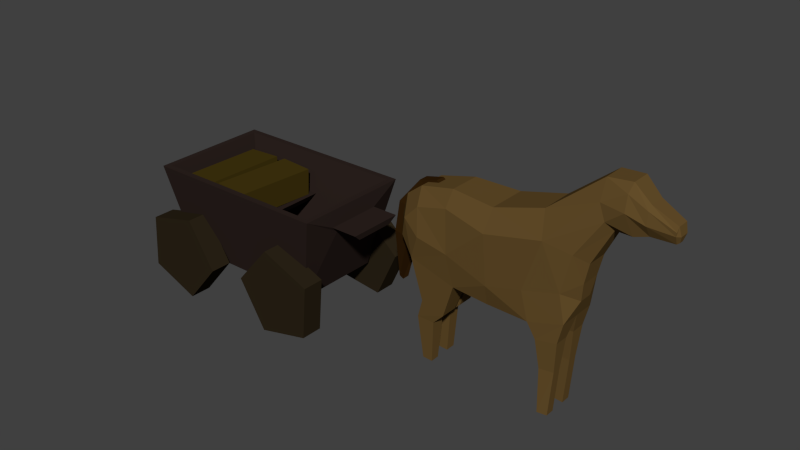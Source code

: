 # Source: AllModels.blend  (saved by Blender 2.76.0; exported with 4.5.12 LTS)
import bpy
from mathutils import Matrix  # noqa: F401  (used for matrix-valued properties, if any)

bpy.ops.wm.read_factory_settings(use_empty=True)
scene = bpy.context.scene
scene.name = 'Scene'

# ---- collections
col_collection_1 = bpy.data.collections.new('Collection 1'); scene.collection.children.link(col_collection_1)
col_collection_2 = bpy.data.collections.new('Collection 2'); scene.collection.children.link(col_collection_2)
col_collection_2.hide_render = True
col_collection_2.hide_viewport = True

# ---- materials (node trees are filled in below, after node groups)
mat_horse = bpy.data.materials.new('Horse')
mat_horse.alpha_threshold = 0.0
mat_horse.use_transparent_shadow = False
mat_horse.diffuse_color = (0.1282, 0.07532, 0.02314, 1.0)
mat_horse.roughness = 0.5
mat_horse_tail = bpy.data.materials.new('Horse tail')
mat_horse_tail.alpha_threshold = 0.0
mat_horse_tail.use_transparent_shadow = False
mat_horse_tail.diffuse_color = (0.0331, 0.01424, 0.002768, 1.0)
mat_horse_tail.roughness = 0.5
mat_wagon_wheels = bpy.data.materials.new('Wagon wheels')
mat_wagon_wheels.alpha_threshold = 0.0
mat_wagon_wheels.use_transparent_shadow = False
mat_wagon_wheels.diffuse_color = (0.02539, 0.01785, 0.008889, 1.0)
mat_wagon_wheels.roughness = 0.5
mat_wagon = bpy.data.materials.new('Wagon ')
mat_wagon.alpha_threshold = 0.0
mat_wagon.use_transparent_shadow = False
mat_wagon.diffuse_color = (0.02721, 0.01721, 0.0144, 1.0)
mat_wagon.roughness = 0.5
mat_wagon_crates = bpy.data.materials.new('Wagon Crates')
mat_wagon_crates.alpha_threshold = 0.0
mat_wagon_crates.use_transparent_shadow = False
mat_wagon_crates.diffuse_color = (0.0578, 0.03844, 0.005481, 1.0)
mat_wagon_crates.roughness = 0.5
mat_vuur1 = bpy.data.materials.new('Vuur1')
mat_vuur1.alpha_threshold = 0.0
mat_vuur1.use_transparent_shadow = False
mat_vuur1.diffuse_color = (0.9114, 0.7195, 0.1371, 1.0)
mat_vuur1.roughness = 0.5
mat_vuur2 = bpy.data.materials.new('Vuur2')
mat_vuur2.alpha_threshold = 0.0
mat_vuur2.use_transparent_shadow = False
mat_vuur2.diffuse_color = (0.8, 0.243, 0.05849, 1.0)
mat_vuur2.roughness = 0.5
mat_vuur3 = bpy.data.materials.new('Vuur3')
mat_vuur3.alpha_threshold = 0.0
mat_vuur3.use_transparent_shadow = False
mat_vuur3.diffuse_color = (0.05222, 0.03406, 0.01272, 1.0)
mat_vuur3.roughness = 0.5

# ---- material node trees

# ---- world
world_world = bpy.data.worlds.new('World'); scene.world = world_world
world_world.color = (0.05088, 0.05088, 0.05088)
world_world.use_sun_shadow = False
world_world.sun_shadow_jitter_overblur = 0.0
world_world.cycles.sampling_method = 'MANUAL'
world_world.cycles.sample_map_resolution = 256

# ---- meshes
me_cube = bpy.data.meshes.new('Cube')
me_cube.from_pydata([(-0.07185, -0.6237, -0.3196), (-0.2015, -0.5397, 0.5397), (-0.07185, 0.6237, -0.3196), (-0.2015, 0.5397, 0.5397), (0.8315, -0.6258, -0.5975), (0.7289, -0.6777, 0.4451), (0.8315, 0.6258, -0.5975), (0.7289, 0.6777, 0.4451), (-0.2015, -0.3392, 0.8672), (-0.2015, 0.3392, 0.8672), (0.7289, -0.426, 0.8729), (0.7289, 0.426, 0.8729), (0.07611, -0.529, -0.9944), (0.07611, 0.4932, -0.9969), (0.818, -0.4949, -1.045), (0.818, 0.4949, -1.045), (-0.7497, -0.6237, -0.2214), (-0.8383, -0.5397, 0.3465), (-0.7497, 0.6237, -0.2214), (-0.8383, 0.5397, 0.3465), (-0.948, -0.2916, 0.6551), (-0.948, 0.2916, 0.6551), (-0.9283, -0.529, -0.7509), (-0.9283, 0.4932, -0.7534), (-1.124, -0.5397, 0.02182), (-1.124, 0.5397, 0.02182), (-1.308, -0.2315, 0.3495), (-1.308, 0.2315, 0.3495), (-1.237, -0.4344, -0.4224), (-1.237, 0.4344, -0.4224), (-1.391, -0.2315, -0.09831), (-1.391, 0.2315, -0.09831), (0.07611, -1.446e-08, -0.9969), (-0.9283, -3.323e-08, -0.7534), (-0.6723, -0.4516, -1.645), (-0.1549, -0.4618, -1.769), (-0.1549, -0.08972, -1.761), (-0.6723, -0.08297, -1.637), (-0.1549, 0.4037, -1.761), (-0.6723, 0.4278, -1.626), (-0.1549, 0.06536, -1.764), (-0.6723, 0.0276, -1.63), (-0.7828, -0.4125, -2.063), (-0.3988, -0.4209, -2.044), (-0.3988, -0.1313, -2.036), (-0.7828, -0.1229, -2.055), (-0.3988, 0.3671, -2.025), (-0.7828, 0.3743, -2.044), (-0.3988, 0.1151, -2.029), (-0.7828, 0.1224, -2.048), (-0.6365, -0.3606, -2.982), (-0.4182, -0.3662, -2.979), (-0.4182, -0.1726, -2.972), (-0.6365, -0.167, -2.975), (-0.4182, 0.3312, -2.961), (-0.6365, 0.3373, -2.964), (-0.4182, 0.1204, -2.964), (-0.6365, 0.1265, -2.967), (-1.559, -0.156, 0.07176), (-1.559, 0.156, 0.07176), (-1.302, -0.156, -0.002444), (-1.302, 0.156, -0.002444), (-0.66, 0.1005, 0.7014), (-1.005, 0.1005, 0.5229), (-0.66, -0.1005, 0.7014), (-1.005, -0.1005, 0.5229), (-0.755, 0.1005, 0.7556), (-1.142, 0.1005, 0.6396), (-0.755, -0.1005, 0.7556), (-1.142, -0.1005, 0.6396), (-1.644, -0.1444, -0.6068), (-1.607, 0.184, -0.6666), (-1.311, -0.184, -0.6193), (-1.274, 0.1444, -0.6791), (-1.573, -0.03856, -1.645), (-1.533, 0.07287, -1.603), (-1.454, -0.07287, -1.665), (-1.415, 0.03856, -1.623), (1.571, -0.6046, -0.3759), (1.888, -0.6361, 0.7446), (1.571, 0.6046, -0.3759), (1.888, 0.6361, 0.7446), (1.725, -0.3658, 1.205), (1.725, 0.3658, 1.205), (1.723, -0.5513, -0.9818), (1.723, 0.5513, -0.9818), (2.258, -0.4811, -0.2116), (2.411, -0.4811, 0.6079), (2.258, 0.4811, -0.2116), (2.411, 0.4811, 0.6079), (3.179, 0.2038, 2.142), (3.179, -0.2042, 2.142), (2.385, -0.4387, -0.8107), (2.385, 0.4387, -0.8107), (2.549, -0.2182, -0.01395), (2.622, -0.2344, 0.4251), (2.549, 0.2182, -0.01395), (2.622, 0.2344, 0.4251), (3.151, 0.3124, 1.954), (3.151, -0.3128, 1.954), (2.507, -0.1465, -0.403), (2.507, 0.1465, -0.403), (2.385, 9.211e-09, -0.8107), (1.723, -2.047e-09, -0.9818), (1.888, -0.4901, -1.313), (2.3, -0.4307, -1.25), (2.299, -0.1154, -1.257), (1.887, -0.1154, -1.32), (1.888, 0.4888, -1.313), (2.3, 0.4268, -1.25), (2.299, 0.1147, -1.26), (1.887, 0.1147, -1.324), (1.988, -0.4176, -1.927), (2.276, -0.367, -1.915), (2.276, -0.1701, -1.915), (1.988, -0.1701, -1.927), (1.988, 0.4153, -1.927), (2.276, 0.3625, -1.915), (2.276, 0.157, -1.915), (1.988, 0.157, -1.927), (2.055, -0.4176, -2.875), (2.246, -0.367, -2.886), (2.246, -0.1701, -2.886), (2.055, -0.1701, -2.875), (2.055, 0.4153, -2.875), (2.246, 0.3625, -2.886), (2.246, 0.157, -2.886), (2.055, 0.157, -2.875), (2.712, -0.3676, 1.674), (2.712, 0.3678, 1.674), (2.702, -0.2349, 2.082), (2.702, 0.2351, 2.082), (2.833, -0.3522, 1.349), (2.833, 0.3524, 1.349), (3.522, -0.2699, 1.761), (3.522, 0.2452, 1.761), (2.95, -0.1716, 1.165), (2.95, 0.1717, 1.165), (3.519, -0.1837, 1.853), (3.519, 0.159, 1.853), (3.168, -0.3793, 1.638), (3.168, 0.3804, 1.638), (3.287, -0.1916, 1.187), (3.287, 0.1927, 1.187), (3.527, -0.2893, 1.505), (3.527, 0.2631, 1.505), (3.554, -0.1477, 1.276), (3.554, 0.1215, 1.276), (4.008, -0.1851, 1.534), (4.008, 0.1473, 1.534), (4.015, -0.1447, 1.635), (4.015, 0.1069, 1.635), (4.002, -0.1781, 1.456), (4.002, 0.1404, 1.456), (4.066, -0.119, 1.455), (4.066, 0.08121, 1.455), (3.996, -0.09647, 1.287), (3.996, 0.05871, 1.287), (4.04, -0.07903, 1.322), (4.04, 0.01851, 1.322)], [], [(8, 9, 21, 20), (3, 7, 6, 2), (11, 10, 82, 83), (5, 1, 0, 4), (32, 33, 37, 36), (1, 8, 20, 17), (10, 11, 9, 8), (1, 5, 10, 8), (7, 3, 9, 11), (6, 7, 81, 80), (12, 32, 13, 15, 14), (2, 6, 15, 13), (4, 0, 12, 14), (4, 14, 84, 78), (17, 16, 18, 19), (16, 22, 33, 23, 18), (21, 19, 25, 27), (9, 3, 19, 21), (22, 12, 0, 16), (3, 2, 18, 19), (0, 1, 17, 16), (18, 2, 13, 23), (27, 25, 29, 31), (20, 21, 27, 26), (17, 20, 26, 24), (19, 25, 24, 17), (16, 17, 24), (18, 25, 19), (29, 28, 30, 31), (26, 27, 31, 30), (24, 26, 30, 28), (25, 29, 28, 24), (22, 16, 24, 28), (25, 18, 23, 29), (29, 23, 33, 22, 28), (32, 12, 35, 36), (12, 22, 34, 35), (22, 33, 37, 34), (33, 32, 40, 41), (33, 23, 39, 41), (23, 13, 38, 39), (13, 32, 40, 38), (38, 40, 48, 46), (36, 35, 43, 44), (39, 38, 46, 47), (41, 39, 47, 49), (35, 34, 42, 43), (36, 37, 45, 44), (41, 40, 48, 49), (34, 37, 45, 42), (47, 46, 54, 55), (49, 47, 55, 57), (44, 45, 53, 52), (44, 43, 51, 52), (49, 48, 56, 57), (46, 48, 56, 54), (42, 45, 53, 50), (43, 42, 50, 51), (59, 61, 73, 71), (69, 67, 59, 58), (64, 62, 66, 68), (74, 75, 77, 76), (67, 63, 61, 59), (62, 64, 65, 63), (60, 58, 70, 72), (65, 69, 58, 60), (66, 62, 63, 67), (64, 68, 69, 65), (63, 65, 60, 61), (68, 66, 67, 69), (61, 60, 72, 73), (71, 73, 77, 75), (58, 59, 71, 70), (72, 70, 74, 76), (70, 71, 75, 74), (73, 72, 76, 77), (83, 82, 130, 131), (81, 83, 131, 129), (85, 80, 88, 93), (7, 11, 83, 81), (5, 4, 78, 79), (15, 6, 80, 85), (14, 15, 85, 103, 84), (10, 5, 79, 82), (87, 95, 136, 132), (93, 88, 96, 101), (79, 87, 132, 128), (79, 78, 86, 87), (80, 81, 89, 88), (78, 84, 92, 86), (84, 103, 107, 104), (97, 89, 133, 137), (97, 95, 94, 96), (82, 79, 128, 130), (96, 94, 100, 101), (89, 81, 129, 133), (87, 86, 94, 95), (88, 89, 97, 96), (86, 92, 100, 94), (92, 102, 93, 101, 100), (102, 92, 105, 106), (92, 84, 104, 105), (93, 102, 110, 109), (103, 85, 108, 111), (85, 93, 109, 108), (103, 102, 106, 107), (102, 103, 111, 110), (107, 106, 114, 115), (104, 107, 115, 112), (105, 104, 112, 113), (109, 110, 118, 117), (108, 109, 117, 116), (110, 111, 119, 118), (106, 105, 113, 114), (111, 108, 116, 119), (118, 119, 127, 126), (117, 118, 126, 125), (116, 117, 125, 124), (114, 113, 121, 122), (115, 114, 122, 123), (119, 116, 124, 127), (112, 115, 123, 120), (113, 112, 120, 121), (131, 130, 91, 90), (128, 132, 140, 99), (129, 131, 90, 98), (132, 136, 142, 140), (137, 133, 141, 143), (130, 128, 99, 91), (136, 137, 143, 142), (95, 97, 137, 136), (90, 91, 138, 139), (143, 141, 145, 147), (91, 99, 134, 138), (142, 143, 147, 146), (141, 98, 135, 145), (99, 140, 144, 134), (98, 90, 139, 135), (133, 129, 98, 141), (145, 135, 149, 153), (134, 144, 152, 148), (135, 139, 151, 149), (144, 146, 156, 152), (139, 138, 150, 151), (147, 145, 153, 157), (138, 134, 148, 150), (140, 142, 146, 144), (151, 150, 154, 155), (149, 151, 155, 153), (153, 155, 159, 157), (154, 152, 156, 158), (150, 148, 152, 154), (156, 157, 159, 158), (155, 154, 158, 159), (146, 147, 157, 156)])
me_cube.polygons.foreach_set('material_index', [0, 0, 0, 0, 0, 0, 0, 0, 0, 0, 0, 0, 0, 0, 0, 0, 0, 0, 0, 0, 0, 0, 0, 0, 0, 0, 0, 0, 0, 0, 0, 0, 0, 0, 0, 0, 0, 0, 0, 0, 0, 0, 0, 0, 0, 0, 0, 0, 0, 0, 0, 0, 0, 0, 0, 0, 0, 0, 1, 1, 1, 1, 1, 1, 1, 1, 1, 1, 1, 1, 1, 1, 1, 1, 1, 1, 0, 0, 0, 0, 0, 0, 0, 0, 0, 0, 0, 0, 0, 0, 0, 0, 0, 0, 0, 0, 0, 0, 0, 0, 0, 0, 0, 0, 0, 0, 0, 0, 0, 0, 0, 0, 0, 0, 0, 0, 0, 0, 0, 0, 0, 0, 0, 0, 0, 0, 0, 0, 0, 0, 0, 0, 0, 0, 0, 0, 0, 0, 0, 0, 0, 0, 0, 0, 0, 0, 0, 0, 0, 0, 0, 0, 0, 0, 0])
me_cube.materials.append(mat_horse)
me_cube.materials.append(mat_horse_tail)
me_cube.use_remesh_preserve_volume = False
me_cube.use_remesh_preserve_attributes = False
me_cube.use_mirror_vertex_groups = False
me_cube.update()
me_cylinder = bpy.data.meshes.new('Cylinder')
me_cylinder.from_pydata([(-1.087, -1.054, 0.9261), (-1.087, -1.534, 0.9261), (-0.4671, -1.054, -0.07252), (-0.4671, -1.534, -0.07252), (-1.225, -1.054, -0.971), (-1.225, -1.534, -0.971), (-2.314, -1.054, -0.5276), (-2.314, -1.534, -0.5276), (-2.229, -1.054, 0.6449), (-2.229, -1.534, 0.6449), (-0.7865, 1.534, 0.7351), (-0.7865, 1.054, 0.7351), (-0.5559, 1.534, -0.4176), (-0.5559, 1.054, -0.4176), (-1.581, 1.534, -0.9932), (-1.581, 1.054, -0.9932), (-2.445, 1.534, -0.1962), (-2.445, 1.054, -0.1962), (-1.954, 1.534, 0.872), (-1.954, 1.054, 0.872), (1.177, -1.054, 0.9736), (1.177, -1.534, 0.9736), (2.261, -1.054, 0.5178), (2.261, -1.534, 0.5178), (2.162, -1.054, -0.6537), (2.162, -1.534, -0.6537), (1.017, -1.054, -0.9217), (1.017, -1.534, -0.9217), (0.4086, -1.054, 0.08398), (0.4086, -1.534, 0.08398), (1.533, 1.534, 0.9918), (1.533, 1.054, 0.9918), (2.388, 1.534, 0.1849), (2.388, 1.054, 0.1849), (1.885, 1.534, -0.8775), (1.885, 1.054, -0.8775), (0.7186, 1.534, -0.7272), (0.7186, 1.054, -0.7272), (0.5013, 1.534, 0.4281), (0.5013, 1.054, 0.4281), (-1.691, -0.9605, -0.1576), (-2.045, -1.324, 1.842), (-1.691, 0.9605, -0.1576), (-2.045, 1.324, 1.842), (1.691, -0.9605, -0.1576), (2.182, -1.324, 1.842), (1.691, 0.9605, -0.1576), (2.182, 1.324, 1.842), (-1.909, -1.189, 1.842), (-1.909, 1.189, 1.842), (2.046, -1.189, 1.842), (2.046, 1.189, 1.842), (-1.592, -0.8502, -0.06192), (-1.592, 0.8502, -0.06192), (1.592, -0.8502, -0.06192), (1.592, 0.8502, -0.06192), (-1.731, -1.063, 0.9981), (-1.731, 1.063, 0.9981), (-1.691, -0.8502, 0.8338), (-1.691, 0.8502, 0.8338), (0.1391, -1.063, 0.9981), (0.1391, 1.063, 0.9981), (0.02527, -0.8502, 0.8338), (0.02527, 0.8502, 0.8338), (-1.643, -0.9136, 1.036), (-1.666, -0.9019, 1.627), (-1.653, 0.9056, 0.9995), (-1.677, 0.9172, 1.591), (-0.8797, -0.9084, 1.066), (-0.9034, -0.8967, 1.658), (-0.8905, 0.9107, 1.03), (-0.9142, 0.9224, 1.622), (-0.8126, -0.9091, 1.06), (-0.7946, -0.8971, 1.66), (-0.7276, 0.9332, 1.02), (-0.7096, 0.9452, 1.62), (-0.03976, -0.9452, 1.037), (-0.02176, -0.9332, 1.637), (0.04523, 0.8971, 0.9978), (0.06323, 0.9091, 1.598), (2.154, -0.4472, 1.323), (2.191, -0.6163, 1.474), (2.154, 0.4472, 1.323), (2.191, 0.6163, 1.474), (2.741, -0.4472, 1.323), (2.778, -0.6163, 1.474), (2.741, 0.4472, 1.323), (2.778, 0.6163, 1.474)], [], [(0, 1, 3, 2), (2, 3, 5, 4), (4, 5, 7, 6), (3, 1, 9, 7, 5), (8, 9, 1, 0), (6, 7, 9, 8), (0, 2, 4, 6, 8), (10, 11, 13, 12), (12, 13, 15, 14), (14, 15, 17, 16), (13, 11, 19, 17, 15), (18, 19, 11, 10), (16, 17, 19, 18), (10, 12, 14, 16, 18), (20, 21, 23, 22), (22, 23, 25, 24), (24, 25, 27, 26), (23, 21, 29, 27, 25), (28, 29, 21, 20), (26, 27, 29, 28), (20, 22, 24, 26, 28), (30, 31, 33, 32), (32, 33, 35, 34), (34, 35, 37, 36), (33, 31, 39, 37, 35), (38, 39, 31, 30), (36, 37, 39, 38), (30, 32, 34, 36, 38), (41, 43, 42, 40), (43, 47, 46, 42), (45, 44, 80, 81), (45, 41, 40, 44), (40, 42, 46, 44), (43, 41, 48, 49), (48, 52, 58, 56), (41, 45, 50, 48), (47, 43, 49, 51), (45, 47, 51, 50), (54, 55, 53, 52), (48, 50, 54, 52), (51, 49, 53, 55), (50, 51, 55, 54), (56, 58, 62, 60), (52, 53, 59, 58), (53, 49, 57, 59), (49, 48, 56, 57), (61, 60, 62, 63), (57, 56, 60, 61), (59, 57, 61, 63), (58, 59, 63, 62), (65, 67, 66, 64), (67, 71, 70, 66), (71, 69, 68, 70), (69, 65, 64, 68), (64, 66, 70, 68), (69, 71, 67, 65), (73, 75, 74, 72), (75, 79, 78, 74), (79, 77, 76, 78), (77, 73, 72, 76), (72, 74, 78, 76), (77, 79, 75, 73), (83, 81, 85, 87), (44, 46, 82, 80), (47, 45, 81, 83), (46, 47, 83, 82), (87, 85, 84, 86), (81, 80, 84, 85), (82, 83, 87, 86), (80, 82, 86, 84)])
me_cylinder.polygons.foreach_set('material_index', [0, 0, 0, 0, 0, 0, 0, 0, 0, 0, 0, 0, 0, 0, 0, 0, 0, 0, 0, 0, 0, 0, 0, 0, 0, 0, 0, 0, 1, 1, 1, 1, 1, 1, 1, 1, 1, 1, 1, 1, 1, 1, 1, 1, 1, 1, 1, 1, 1, 1, 2, 2, 2, 2, 2, 2, 2, 2, 2, 2, 2, 2, 1, 1, 1, 1, 1, 1, 1, 1])
me_cylinder.materials.append(mat_wagon_wheels)
me_cylinder.materials.append(mat_wagon)
me_cylinder.materials.append(mat_wagon_crates)
me_cylinder.use_remesh_preserve_volume = False
me_cylinder.use_remesh_preserve_attributes = False
me_cylinder.use_mirror_vertex_groups = False
me_cylinder.update()
me_campfire_fire = bpy.data.meshes.new('Campfire Fire')
me_campfire_fire.from_pydata([(-0.2631, -0.2865, 0.2852), (-0.002861, -0.1074, 0.7016), (-0.6197, 0.08881, 0.2756), (-0.4848, -0.1129, 1.176), (0.0719, -0.0501, -0.09086), (0.3035, 0.06833, 0.3518), (-0.293, 0.3541, -0.07528), (-0.02492, 0.5806, 0.3456), (-0.3898, -0.2394, 0.4978), (-0.0709, -0.1012, 0.8546), (-0.7725, 0.1627, 0.4173), (-0.557, 0.4106, 0.8085), (0.3267, 0.2432, 0.5048), (-0.392, 0.4718, 0.008526), (-0.07963, 0.7356, 0.4988), (-0.3568, 0.1496, 0.8712), (-0.948, 0.358, 1.017), (-0.5694, -0.08347, 0.4203), (-0.2304, 0.4655, 0.6691), (-0.4523, 0.9461, 0.6119), (-0.588, 0.4075, 0.1642), (0.03689, 0.7578, 1.037), (0.009344, 0.3585, 1.295), (-0.001401, 0.3339, 0.6955), (-0.6297, 0.5553, 0.4808), (-0.4132, 0.04843, 0.6654), (-0.4416, 0.03583, 0.1328), (-0.3703, -0.08199, 0.534), (-0.4557, 0.449, 0.2081), (-0.772, 0.1263, 0.8305), (-0.007225, 0.02991, 0.00954), (0.01361, -0.1651, 0.363), (-0.02167, 0.4598, 0.1119), (0.07447, 0.3626, 0.5351), (-0.5677, 0.1017, 0.2795), (-0.4616, -0.06317, 0.633), (-0.5571, 0.5557, 0.3107), (-0.3292, 0.3741, 0.6279), (0.04801, -0.05031, 0.5784), (-0.05145, 0.5683, 0.1987), (0.06055, 0.455, 0.6916), (-0.5055, 0.2369, 0.6919), (-0.5843, 0.5843, 0.626), (-0.5633, 0.303, 0.2541), (-0.2124, 0.3681, 0.6872), (-0.1033, 0.7503, 0.6644), (-0.2686, 0.5308, 0.2884), (0.0555, 0.4652, 1.027), (-0.4065, 0.0624, 1.074), (-0.1593, 0.1594, 0.6936), (-0.3294, 0.4542, 0.5301), (-0.5073, 0.2464, 0.5006)], [], [(2, 0, 8, 17, 10), (7, 6, 13, 19, 14), (7, 5, 4, 6), (5, 1, 0, 4), (0, 2, 6, 4), (5, 7, 14, 21, 12), (25, 16, 10, 17), (24, 19, 13, 20), (23, 18, 11, 15), (1, 5, 12, 22, 9), (6, 2, 10, 20, 13), (0, 1, 9, 3, 8), (22, 23, 15, 9), (12, 21, 23, 22), (21, 14, 18, 23), (16, 24, 20, 10), (11, 18, 24, 16), (18, 14, 19, 24), (3, 25, 17, 8), (9, 15, 25, 3), (15, 11, 16, 25), (28, 26, 34, 43, 36), (33, 32, 39, 45, 40), (33, 31, 30, 32), (31, 27, 26, 30), (26, 28, 32, 30), (31, 33, 40, 47, 38), (51, 42, 36, 43), (50, 45, 39, 46), (49, 44, 37, 41), (27, 31, 38, 48, 35), (32, 28, 36, 46, 39), (26, 27, 35, 29, 34), (48, 49, 41, 35), (38, 47, 49, 48), (47, 40, 44, 49), (42, 50, 46, 36), (37, 44, 50, 42), (44, 40, 45, 50), (29, 51, 43, 34), (35, 41, 51, 29), (41, 37, 42, 51)])
me_campfire_fire.polygons.foreach_set('material_index', [1, 1, 1, 1, 1, 1, 1, 1, 1, 1, 1, 1, 1, 1, 1, 1, 1, 1, 1, 1, 1, 0, 0, 0, 0, 0, 0, 0, 0, 0, 0, 0, 0, 0, 0, 0, 0, 0, 0, 0, 0, 0])
me_campfire_fire.materials.append(mat_vuur1)
me_campfire_fire.materials.append(mat_vuur2)
me_campfire_fire.use_remesh_preserve_volume = False
me_campfire_fire.use_remesh_preserve_attributes = False
me_campfire_fire.use_mirror_vertex_groups = False
me_campfire_fire.update()
me_campfire_wood = bpy.data.meshes.new('Campfire Wood')
me_campfire_wood.from_pydata([(-0.5535, -0.7476, 0.111), (-0.6228, -0.7127, 0.4198), (-0.7763, -0.6331, 0.06607), (-0.7743, -0.4918, 0.3168), (0.6675, 0.3213, 0.6501), (0.5132, 0.2887, 0.8019), (0.5883, 0.6072, 0.4399), (0.402, 0.6237, 0.6804), (-0.04385, -0.2447, 0.1131), (-0.03837, -0.06714, 0.2883), (0.2181, -0.2475, 0.01907), (0.2172, -0.06176, 0.1915), (0.5141, -0.9006, 0.3779), (0.4547, -0.744, 0.4746), (0.7607, -0.9725, 0.2563), (0.7971, -0.7943, 0.4457), (-0.7826, 0.2755, 0.1304), (-0.808, 0.4912, 0.3303), (-0.5687, 0.3234, 0.001008), (-0.4573, 0.3392, 0.2308), (0.781, 0.02506, 0.1903), (0.7122, -0.1259, 0.4621), (0.9369, -0.1702, 0.1418), (0.786, -0.3539, 0.3042), (-0.548, -0.2805, 0.7351), (-0.4032, -0.2788, 0.886), (-0.5982, -0.4766, 0.4849), (-0.4239, -0.4794, 0.7155)], [], [(1, 3, 2, 0), (3, 7, 6, 2), (7, 5, 4, 6), (5, 1, 0, 4), (0, 2, 6, 4), (5, 7, 3, 1), (8, 9, 17, 16), (11, 15, 14, 10), (15, 13, 12, 14), (13, 9, 8, 12), (8, 10, 14, 12), (13, 15, 11, 9), (17, 19, 18, 16), (10, 8, 16, 18), (9, 11, 19, 17), (11, 10, 18, 19), (21, 23, 22, 20), (23, 27, 26, 22), (27, 25, 24, 26), (25, 21, 20, 24), (20, 22, 26, 24), (25, 27, 23, 21)])
me_campfire_wood.materials.append(mat_vuur3)
me_campfire_wood.use_remesh_preserve_volume = False
me_campfire_wood.use_remesh_preserve_attributes = False
me_campfire_wood.use_mirror_vertex_groups = False
me_campfire_wood.update()

# ---- objects
ob_cube_002 = bpy.data.objects.new('Cube.002', me_cube)
ob_cylinder = bpy.data.objects.new('Cylinder', me_cylinder)
ob_cube_001 = bpy.data.objects.new('Cube.001', me_campfire_fire)
ob_cube = bpy.data.objects.new('Cube', me_campfire_wood)

# ---- transforms, parenting, visibility, modifiers, constraints
ob_cube_002.location = (5.073, -1.769e-07, 2.965)
ob_cube_002.rotation_euler = (1.579e-10, 0.04846, 6.516e-09)
ob_cube_002.lineart.crease_threshold = 0.0
ob_cylinder.location = (0.0, 0.0, 0.7961)
ob_cylinder.lineart.crease_threshold = 0.0
ob_cube_001.location = (0.08239, 0.05267, 0.7306)
ob_cube_001.rotation_euler = (0.4697, 0.421, -0.6779)
ob_cube_001.lineart.crease_threshold = 0.0
ob_cube.location = (0.0, 0.0, 0.0)
ob_cube.lineart.crease_threshold = 0.0

# ---- collection membership
col_collection_1.objects.link(ob_cube_002)
col_collection_1.objects.link(ob_cylinder)
col_collection_2.objects.link(ob_cube_001)
col_collection_2.objects.link(ob_cube)

# ---- scene / render settings (as saved in the file)
scene.frame_start = 1; scene.frame_end = 250; scene.frame_set(1)
scene.render.engine = 'BLENDER_EEVEE_NEXT'
scene.render.resolution_percentage = 50
scene.render.dither_intensity = 0.0
scene.cycles.use_denoising = False
scene.cycles.samples = 10
scene.cycles.sampling_pattern = 'TABULATED_SOBOL'
scene.cycles.light_sampling_threshold = 0.0
scene.cycles.use_adaptive_sampling = False
scene.cycles.use_light_tree = False
scene.cycles.blur_glossy = 0.0
scene.cycles.pixel_filter_type = 'GAUSSIAN'
scene.cycles.sample_clamp_indirect = 0.0
scene.view_settings.view_transform = 'Standard'
bpy.context.view_layer.update()

# ---- added for rendering (the .blend has no active camera and no usable light): camera, sun
cam_auto = bpy.data.cameras.new('AutoCamera')
cam_auto.lens = 50.0
cam_auto.sensor_width = 36.0
cam_auto.clip_end = 1000.0
ob_auto_camera = bpy.data.objects.new('AutoCamera', cam_auto)
scene.collection.objects.link(ob_auto_camera)
ob_auto_camera.location = (15.6372, -14.6885, 12.2796)
ob_auto_camera.rotation_euler = (1.09748, -7.21219e-08, 0.694738)
scene.camera = ob_auto_camera
light_auto_sun = bpy.data.lights.new('AutoSun', 'SUN')
light_auto_sun.energy = 3.0
light_auto_sun.angle = 0.0523599
ob_auto_sun = bpy.data.objects.new('AutoSun', light_auto_sun)
scene.collection.objects.link(ob_auto_sun)
ob_auto_sun.rotation_euler = (0.872665, 0.174533, 0.523599)
bpy.context.view_layer.update()
